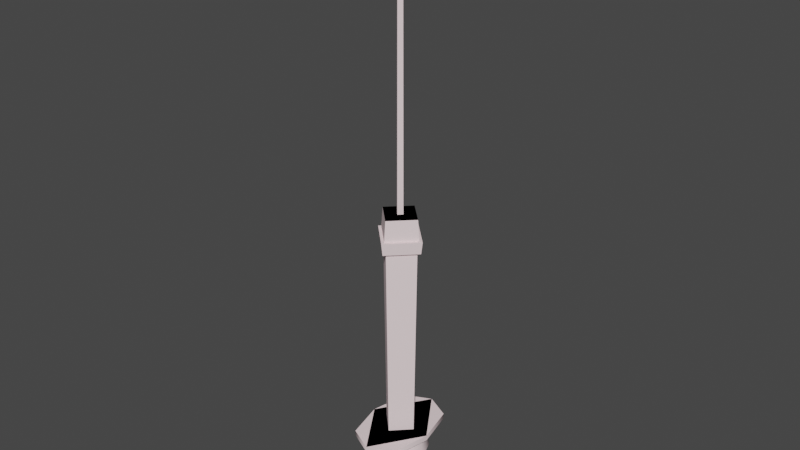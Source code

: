 # Source: w_syringe_proj.blend  (saved by Blender 2.93.21; exported with 4.5.12 LTS)
import bpy
from mathutils import Matrix  # noqa: F401  (used for matrix-valued properties, if any)

bpy.ops.wm.read_factory_settings(use_empty=True)
scene = bpy.context.scene
scene.name = 'w_syringe_proj.qc'

# ---- materials (node trees are filled in below, after node groups)
mat_syringe_projectile = bpy.data.materials.new('syringe_projectile')
mat_syringe_projectile.use_transparent_shadow = False
mat_syringe_projectile.diffuse_color = (0.9415, 0.7623, 0.7837, 1.0)

# ---- material node trees

# ---- world
world_world = bpy.data.worlds.new('World'); scene.world = world_world
world_world.use_nodes = True; world_world.node_tree.nodes.clear()
_N = world_world.node_tree.nodes; _L = world_world.node_tree.links
n0 = _N.new('ShaderNodeOutputWorld'); n0.name = 'World Output'; n0.location = (300, 300)
n1 = _N.new('ShaderNodeBackground'); n1.name = 'Background'; n1.location = (10, 300)
n1.inputs[0].default_value = (0.05088, 0.05088, 0.05088, 1.0)
_L.new(n1.outputs[0], n0.inputs[0])
n0.is_active_output = True
world_world.color = (0.05088, 0.05088, 0.05088)
world_world.use_sun_shadow = False
world_world.sun_shadow_jitter_overblur = 0.0

# ---- meshes
me_w_syringe_proj_reference = bpy.data.meshes.new('w_syringe_proj_reference')
me_w_syringe_proj_reference.from_pydata([(0.000444, 0.0, -5.287), (0.443, 0.0, -5.12), (0.3134, -0.3145, -5.12), (-5.4e-05, -0.05993, -1.162), (-0.04795, 0.0, 3.047), (-0.05958, 0.0, -1.162), (0.0, -0.04827, 3.249), (0.0, 0.04827, 2.972), (-5.4e-05, 0.05993, -1.162), (0.04795, 0.0, 3.047), (0.05948, 0.0, -1.162), (0.265, -0.001553, -4.678), (0.000498, -0.2781, -1.712), (0.000451, -0.2662, -4.678), (0.2785, 0.0, -1.712), (-0.3775, -0.5873, -4.76), (0.000451, -0.773, -4.675), (-0.3775, -0.5873, -4.675), (0.000451, -0.773, -4.76), (-0.3157, 0.0, -1.149), (0.000498, 0.3393, -1.468), (-0.3422, 0.0, -1.468), (0.000498, 0.3129, -1.149), (-0.3775, 0.5842, -4.76), (-0.5114, -0.001553, -4.675), (-0.3775, 0.5842, -4.675), (-0.5114, -0.001553, -4.76), (0.000451, 0.2631, -4.678), (0.000498, 0.2781, -1.712), (0.000451, 0.7699, -4.76), (0.000451, 0.7699, -4.675), (0.3784, 0.5842, -4.76), (0.3784, 0.5842, -4.675), (0.3167, 0.0, -1.149), (0.3432, 0.0, -1.468), (0.5123, -0.001553, -4.76), (0.5123, -0.001553, -4.675), (-0.2775, 0.0, -1.712), (-0.264, -0.001553, -4.678), (0.3784, -0.5873, -4.76), (0.3784, -0.5873, -4.675), (0.000498, -0.3393, -1.468), (0.000498, -0.3129, -1.149), (-4.1e-05, 0.1592, -4.759), (-0.17, 0.0, -5.838), (-0.1597, -0.001553, -4.759), (0.0, 0.1712, -5.838), (-0.003213, -0.1712, -5.838), (0.002704, -0.1624, -4.759), (0.0, -0.7416, -5.906), (0.5126, -0.5244, -5.808), (0.0, -0.7416, -5.808), (0.5126, -0.5244, -5.906), (0.7249, 0.0, -5.906), (0.7249, 0.0, -5.808), (0.5126, 0.5244, -5.906), (0.5126, 0.5244, -5.808), (0.0, 0.7416, -5.808), (0.0, 0.7416, -5.906), (-0.5126, 0.5244, -5.808), (-0.5126, 0.5244, -5.906), (-0.7249, 0.0, -5.906), (-0.7249, 0.0, -5.808), (-0.5126, -0.5244, -5.906), (-0.5126, -0.5244, -5.808), (0.4003, 0.0, -1.468), (0.000498, -0.4, -1.468), (-0.3993, 0.0, -1.468), (0.000498, 0.4, -1.468), (0.000498, -0.3749, -1.656), (-0.3743, 0.0, -1.656), (0.000498, 0.3749, -1.656), (0.3753, 0.0, -1.656), (0.3968, -0.001553, -4.755), (0.2807, -0.2803, -4.755), (0.2807, 0.2771, -4.755), (0.3134, 0.3145, -5.12), (0.000451, 0.3926, -4.755), (0.000444, 0.4447, -5.12), (-0.3125, 0.3145, -5.12), (-0.2798, 0.2771, -4.755), (-0.4421, 0.0, -5.12), (-0.3959, -0.001553, -4.755), (-0.3125, -0.3145, -5.12), (-0.2798, -0.2803, -4.755), (0.000451, -0.3957, -4.755), (0.000444, -0.4447, -5.12), (0.17, 0.0, -5.838), (0.1597, -0.001553, -4.759)], [], [(0, 1, 2), (3, 4, 5), (3, 6, 4), (5, 7, 8), (5, 4, 7), (3, 9, 6), (3, 10, 9), (10, 7, 9), (10, 8, 7), (11, 12, 13), (11, 14, 12), (15, 16, 17), (15, 18, 16), (19, 20, 21), (19, 22, 20), (23, 24, 25), (23, 26, 24), (27, 14, 11), (27, 28, 14), (29, 25, 30), (29, 23, 25), (31, 30, 32), (31, 29, 30), (33, 20, 22), (33, 34, 20), (35, 32, 36), (35, 31, 32), (27, 37, 28), (27, 38, 37), (39, 36, 40), (39, 35, 36), (18, 40, 16), (18, 39, 40), (41, 33, 42), (41, 34, 33), (43, 44, 45), (43, 46, 44), (45, 47, 48), (45, 44, 47), (49, 50, 51), (49, 52, 50), (53, 50, 52), (53, 54, 50), (55, 54, 53), (55, 56, 54), (55, 57, 56), (55, 58, 57), (58, 59, 57), (58, 60, 59), (61, 59, 60), (61, 62, 59), (38, 12, 37), (38, 13, 12), (63, 62, 61), (63, 64, 62), (41, 65, 34), (41, 66, 65), (67, 41, 21), (67, 66, 41), (20, 67, 21), (20, 68, 67), (69, 67, 70), (69, 66, 67), (67, 71, 70), (67, 68, 71), (65, 71, 68), (65, 72, 71), (65, 69, 72), (65, 66, 69), (20, 65, 68), (20, 34, 65), (12, 70, 37), (12, 69, 70), (12, 72, 69), (12, 14, 72), (70, 28, 37), (70, 71, 28), (72, 28, 71), (72, 14, 28), (73, 2, 1), (73, 74, 2), (75, 1, 76), (75, 73, 1), (77, 76, 78), (77, 75, 76), (77, 79, 80), (77, 78, 79), (80, 81, 82), (80, 79, 81), (82, 83, 84), (82, 81, 83), (85, 83, 86), (85, 84, 83), (85, 2, 74), (85, 86, 2), (41, 19, 21), (41, 42, 19), (26, 17, 24), (26, 15, 17), (63, 51, 64), (63, 49, 51), (43, 87, 46), (43, 88, 87), (22, 42, 33), (22, 19, 42), (48, 87, 88), (48, 47, 87), (36, 16, 40), (36, 17, 16), (36, 24, 17), (36, 25, 24), (36, 30, 25), (36, 32, 30), (35, 29, 31), (35, 23, 29), (35, 26, 23), (35, 15, 26), (35, 18, 15), (35, 39, 18), (7, 4, 9), (54, 51, 50), (54, 64, 51), (54, 62, 64), (54, 59, 62), (54, 57, 59), (54, 56, 57), (4, 6, 9), (61, 49, 63), (61, 52, 49), (61, 53, 52), (61, 55, 53), (61, 58, 55), (61, 60, 58), (0, 2, 86), (0, 76, 1), (86, 83, 0), (0, 78, 76), (0, 83, 81), (0, 79, 78), (0, 81, 79)])
me_w_syringe_proj_reference.polygons.foreach_set('use_smooth', [True] * 140)
_k = set([(1, 2), (1, 76), (2, 86), (3, 4), (3, 6), (4, 5), (4, 6), (4, 7), (5, 7), (6, 9), (7, 8), (7, 9), (9, 10), (11, 12), (11, 14), (12, 13), (12, 14), (12, 37), (14, 27), (14, 28), (15, 18), (15, 26), (16, 17), (16, 40), (17, 24), (18, 39), (19, 21), (19, 22), (19, 42), (20, 21), (20, 22), (20, 34), (21, 41), (22, 33), (23, 26), (23, 29), (24, 25), (25, 30), (27, 28), (28, 37), (29, 31), (30, 32), (31, 35), (32, 36), (33, 34), (33, 42), (34, 41), (35, 39), (36, 40), (37, 38), (41, 42), (43, 44), (43, 46), (44, 45), (45, 47), (47, 48), (48, 87), (49, 52), (49, 63), (50, 51), (50, 54), (51, 64), (52, 53), (53, 55), (54, 56), (55, 58), (56, 57), (57, 59), (58, 60), (59, 62), (60, 61), (61, 63), (62, 64), (65, 66), (65, 68), (65, 72), (66, 67), (66, 69), (67, 68), (67, 70), (68, 71), (69, 70), (69, 72), (70, 71), (71, 72), (76, 78), (78, 79), (79, 81), (81, 83), (83, 86), (87, 88)])
me_w_syringe_proj_reference.attributes.new('sharp_edge', 'BOOLEAN', 'EDGE').data.foreach_set('value', [ (min(e.vertices), max(e.vertices)) in _k for e in me_w_syringe_proj_reference.edges])
_uv = me_w_syringe_proj_reference.uv_layers.new(name='UVMap')
_uv.uv.foreach_set('vector', [0.7559, 0.6477, 0.6652, 0.6101, 0.7185, 0.5566, 0.3434, 0.9928, 0.3608, 0.3602, 0.3608, 0.9928, 0.3434, 0.9928, 0.3434, 0.3135, 0.3608, 0.3602, 0.3608, 0.9928, 0.3782, 0.3776, 0.3782, 0.9928, 0.3608, 0.9928, 0.3608, 0.3602, 0.3782, 0.3776, 0.413, 0.9928, 0.3956, 0.3602, 0.413, 0.3135, 0.413, 0.9928, 0.3956, 0.9928, 0.3956, 0.3602, 0.3956, 0.9928, 0.3782, 0.3776, 0.3956, 0.3602, 0.3956, 0.9928, 0.3782, 0.9928, 0.3782, 0.3776, 0.2403, 0.9934, 0.3098, 0.3957, 0.3098, 0.9934, 0.2403, 0.9934, 0.2403, 0.3957, 0.3098, 0.3957, 0.6636, 0.03669, 0.5901, 0.01424, 0.6636, 0.01424, 0.6636, 0.03669, 0.5901, 0.03669, 0.5901, 0.01424, 0.08505, 0.2684, 0.1699, 0.3219, 0.08505, 0.3219, 0.08505, 0.2684, 0.1699, 0.2684, 0.1699, 0.3219, 0.7114, 0.3665, 0.7348, 0.2208, 0.7348, 0.3665, 0.7114, 0.3665, 0.7114, 0.2208, 0.7348, 0.2208, 0.1676, 0.9934, 0.2403, 0.3957, 0.2403, 0.9934, 0.1676, 0.9934, 0.1676, 0.3957, 0.2403, 0.3957, 0.5892, 0.4028, 0.6701, 0.4275, 0.5892, 0.4275, 0.5892, 0.4028, 0.6701, 0.4028, 0.6701, 0.4275, 0.5083, 0.4028, 0.5892, 0.4275, 0.5083, 0.4275, 0.5083, 0.4028, 0.5892, 0.4028, 0.5892, 0.4275, 0.2548, 0.2684, 0.1699, 0.3219, 0.1699, 0.2684, 0.2548, 0.2684, 0.2548, 0.3219, 0.1699, 0.3219, 0.4707, 0.2199, 0.4473, 0.3656, 0.4473, 0.2199, 0.4707, 0.2199, 0.4707, 0.3656, 0.4473, 0.3656, 0.1676, 0.9934, 0.09269, 0.3957, 0.1676, 0.3957, 0.1676, 0.9934, 0.09269, 0.9934, 0.09269, 0.3957, 0.4707, 0.07412, 0.4473, 0.2199, 0.4473, 0.07412, 0.4707, 0.07412, 0.4707, 0.2199, 0.4473, 0.2199, 0.5901, 0.03669, 0.5166, 0.01424, 0.5901, 0.01424, 0.5901, 0.03669, 0.5166, 0.03669, 0.5166, 0.01424, 0.3397, 0.3219, 0.2548, 0.2684, 0.3397, 0.2684, 0.3397, 0.3219, 0.2548, 0.3219, 0.2548, 0.2684, 0.7606, 0.7512, 0.7056, 0.9935, 0.7056, 0.7512, 0.7606, 0.7512, 0.7606, 0.9935, 0.7056, 0.9935, 0.7056, 0.7512, 0.6658, 0.9935, 0.6658, 0.7512, 0.7056, 0.7512, 0.7056, 0.9935, 0.6658, 0.9935, 0.6229, 0.9924, 0.6534, 0.9375, 0.6534, 0.9924, 0.6229, 0.9924, 0.6229, 0.9375, 0.6534, 0.9375, 0.6229, 0.8827, 0.6534, 0.9375, 0.6229, 0.9375, 0.6229, 0.8827, 0.6534, 0.8827, 0.6534, 0.9375, 0.6229, 0.8279, 0.6534, 0.8827, 0.6229, 0.8827, 0.6229, 0.8279, 0.6534, 0.8279, 0.6534, 0.8827, 0.6229, 0.8279, 0.6534, 0.773, 0.6534, 0.8279, 0.6229, 0.8279, 0.6229, 0.773, 0.6534, 0.773, 0.6229, 0.773, 0.6534, 0.7182, 0.6534, 0.773, 0.6229, 0.773, 0.6229, 0.7182, 0.6534, 0.7182, 0.6229, 0.6634, 0.6534, 0.7182, 0.6229, 0.7182, 0.6229, 0.6634, 0.6534, 0.6634, 0.6534, 0.7182, 0.09269, 0.9934, 0.02183, 0.3957, 0.09269, 0.3957, 0.09269, 0.9934, 0.02183, 0.9934, 0.02183, 0.3957, 0.6229, 0.6086, 0.6534, 0.6634, 0.6229, 0.6634, 0.6229, 0.6086, 0.6534, 0.6086, 0.6534, 0.6634, 0.3397, 0.3219, 0.2548, 0.344, 0.2548, 0.3219, 0.3397, 0.3219, 0.3397, 0.344, 0.2548, 0.344, 0.08505, 0.344, 0.000148, 0.3219, 0.08505, 0.3219, 0.08505, 0.344, 0.000148, 0.344, 0.000148, 0.3219, 0.1699, 0.3219, 0.08505, 0.344, 0.08505, 0.3219, 0.1699, 0.3219, 0.1699, 0.344, 0.08505, 0.344, 0.004717, 0.3844, 0.08733, 0.3491, 0.08733, 0.3844, 0.004717, 0.3844, 0.004717, 0.3491, 0.08733, 0.3491, 0.08733, 0.3491, 0.1699, 0.3844, 0.08733, 0.3844, 0.08733, 0.3491, 0.1699, 0.3491, 0.1699, 0.3844, 0.2526, 0.3491, 0.1699, 0.3844, 0.1699, 0.3491, 0.2526, 0.3491, 0.2526, 0.3844, 0.1699, 0.3844, 0.2526, 0.3491, 0.3352, 0.3844, 0.2526, 0.3844, 0.2526, 0.3491, 0.3352, 0.3491, 0.3352, 0.3844, 0.1699, 0.3219, 0.2548, 0.344, 0.1699, 0.344, 0.1699, 0.3219, 0.2548, 0.3219, 0.2548, 0.344, 0.004717, 0.3949, 0.08733, 0.3844, 0.08733, 0.3949, 0.004717, 0.3949, 0.004717, 0.3844, 0.08733, 0.3844, 0.3352, 0.3949, 0.2526, 0.3844, 0.3352, 0.3844, 0.3352, 0.3949, 0.2526, 0.3949, 0.2526, 0.3844, 0.08733, 0.3844, 0.1699, 0.3949, 0.08733, 0.3949, 0.08733, 0.3844, 0.1699, 0.3844, 0.1699, 0.3949, 0.2526, 0.3844, 0.1699, 0.3949, 0.1699, 0.3844, 0.2526, 0.3844, 0.2526, 0.3949, 0.1699, 0.3949, 0.9702, 0.8676, 0.898, 0.9277, 0.898, 0.8676, 0.9702, 0.8676, 0.9702, 0.9273, 0.898, 0.9277, 0.9702, 0.8079, 0.898, 0.8676, 0.898, 0.8075, 0.9702, 0.8079, 0.9702, 0.8676, 0.898, 0.8676, 0.9702, 0.7474, 0.898, 0.8075, 0.898, 0.7474, 0.9702, 0.7474, 0.9702, 0.8079, 0.898, 0.8075, 0.9702, 0.7474, 0.898, 0.6873, 0.9702, 0.6869, 0.9702, 0.7474, 0.898, 0.7474, 0.898, 0.6873, 0.9702, 0.6869, 0.898, 0.6272, 0.9702, 0.6272, 0.9702, 0.6869, 0.898, 0.6873, 0.898, 0.6272, 0.9702, 0.6272, 0.898, 0.5671, 0.9702, 0.5675, 0.9702, 0.6272, 0.898, 0.6272, 0.898, 0.5671, 0.9702, 0.507, 0.898, 0.5671, 0.898, 0.507, 0.9702, 0.507, 0.9702, 0.5675, 0.898, 0.5671, 0.9702, 0.9878, 0.898, 0.9277, 0.9702, 0.9273, 0.9702, 0.9878, 0.898, 0.9878, 0.898, 0.9277, 0.000148, 0.3219, 0.08505, 0.2684, 0.08505, 0.3219, 0.000148, 0.3219, 0.000148, 0.2684, 0.08505, 0.2684, 0.7114, 0.2208, 0.7348, 0.07509, 0.7348, 0.2208, 0.7114, 0.2208, 0.7114, 0.07509, 0.7348, 0.07509, 0.6229, 0.6086, 0.6534, 0.5537, 0.6534, 0.6086, 0.6229, 0.6086, 0.6229, 0.5537, 0.6534, 0.5537, 0.7606, 0.7512, 0.8156, 0.9935, 0.7606, 0.9935, 0.7606, 0.7512, 0.8156, 0.7512, 0.8156, 0.9935, 0.1081, 0.2275, 0.1081, 0.04257, 0.2016, 0.1351, 0.1081, 0.2275, 0.01467, 0.1351, 0.1081, 0.04257, 0.8843, 0.7512, 0.8156, 0.9935, 0.8156, 0.7512, 0.8843, 0.7512, 0.8843, 0.9935, 0.8156, 0.9935, 0.9836, 0.2195, 0.8649, 0.04051, 0.9526, 0.08359, 0.9836, 0.2195, 0.7772, 0.08359, 0.8649, 0.04051, 0.9836, 0.2195, 0.7462, 0.2195, 0.7772, 0.08359, 0.9836, 0.2195, 0.7772, 0.3553, 0.7462, 0.2195, 0.9836, 0.2195, 0.8649, 0.3984, 0.7772, 0.3553, 0.9836, 0.2195, 0.9526, 0.3553, 0.8649, 0.3984, 0.4719, 0.2204, 0.5902, 0.3986, 0.5029, 0.3557, 0.4719, 0.2204, 0.6775, 0.3557, 0.5902, 0.3986, 0.4719, 0.2204, 0.7085, 0.2204, 0.6775, 0.3557, 0.4719, 0.2204, 0.6775, 0.085, 0.7085, 0.2204, 0.4719, 0.2204, 0.5902, 0.04208, 0.6775, 0.085, 0.4719, 0.2204, 0.5029, 0.085, 0.5902, 0.04208, 0.3782, 0.3747, 0.359, 0.3395, 0.3973, 0.3395, 0.6122, 0.6646, 0.5151, 0.5652, 0.5838, 0.5943, 0.6122, 0.6646, 0.4465, 0.5943, 0.5151, 0.5652, 0.6122, 0.6646, 0.418, 0.6646, 0.4465, 0.5943, 0.6122, 0.6646, 0.4465, 0.7348, 0.418, 0.6646, 0.6122, 0.6646, 0.5151, 0.7639, 0.4465, 0.7348, 0.6122, 0.6646, 0.5838, 0.7348, 0.5151, 0.7639, 0.359, 0.3395, 0.3782, 0.2577, 0.3973, 0.3395, 0.6125, 0.8775, 0.5151, 0.7779, 0.584, 0.807, 0.6125, 0.8775, 0.4463, 0.807, 0.5151, 0.7779, 0.6125, 0.8775, 0.4177, 0.8775, 0.4463, 0.807, 0.6125, 0.8775, 0.4463, 0.948, 0.4177, 0.8775, 0.6125, 0.8775, 0.5151, 0.9771, 0.4463, 0.948, 0.6125, 0.8775, 0.584, 0.948, 0.5151, 0.9771, 0.7559, 0.6477, 0.7185, 0.5566, 0.7937, 0.5565, 0.7559, 0.6477, 0.6651, 0.6856, 0.6652, 0.6101, 0.7937, 0.5565, 0.8468, 0.6097, 0.7559, 0.6477, 0.7559, 0.6477, 0.7182, 0.7388, 0.6651, 0.6856, 0.7559, 0.6477, 0.8468, 0.6097, 0.8467, 0.6852, 0.7559, 0.6477, 0.7934, 0.7387, 0.7182, 0.7388, 0.7559, 0.6477, 0.8467, 0.6852, 0.7934, 0.7387])
me_w_syringe_proj_reference.materials.append(mat_syringe_projectile)
me_w_syringe_proj_reference.use_remesh_fix_poles = True
me_w_syringe_proj_reference.use_remesh_preserve_attributes = False
me_w_syringe_proj_reference.update()
me_w_syringe_proj_reference.normals_split_custom_set([tuple(v) for v in zip(*[iter([-4.062e-07, -1.372e-09, -1.0, 0.3528, 0.0, -0.9357, 0.2492, -0.2487, -0.936, -0.7114, -0.7028, 0.001912, -0.7114, -0.7028, 0.001912, -0.7114, -0.7028, 0.001912, -0.7111, -0.7031, 0.001918, -0.7111, -0.7031, 0.001918, -0.7111, -0.7031, 0.001918, -0.7088, 0.7054, 0.00198, -0.7088, 0.7054, 0.00198, -0.7088, 0.7054, 0.00198, -0.7087, 0.7055, 0.001977, -0.7087, 0.7055, 0.001977, -0.7087, 0.7055, 0.001977, 0.7112, -0.7029, 0.001897, 0.7112, -0.703, 0.001897, 0.7112, -0.703, 0.001897, 0.7112, -0.7029, 0.001897, 0.7112, -0.703, 0.001897, 0.7112, -0.703, 0.001897, 0.7084, 0.7058, 0.00195, 0.7091, 0.7051, 0.001969, 0.7091, 0.7051, 0.001969, 0.7084, 0.7058, 0.00195, 0.7083, 0.7059, 0.001949, 0.7091, 0.7051, 0.001969, 0.7073, -0.7069, -0.002855, 0.7073, -0.7069, -0.002855, 0.7073, -0.7069, -0.002855, 0.7073, -0.7069, -0.002855, 0.7073, -0.7069, -0.002855, 0.7073, -0.7069, -0.002855, -0.7842, -0.6205, 0.0, 7.166e-06, -1.0, 0.0, -0.7842, -0.6206, 0.0, -0.7842, -0.6205, 0.0, -4.524e-06, -1.0, 0.0, 7.166e-06, -1.0, 0.0, -0.7023, 0.7095, 0.05847, -0.7022, 0.7096, 0.05857, -0.702, 0.7098, 0.05905, -0.7023, 0.7095, 0.05847, -0.7025, 0.7093, 0.058, -0.7022, 0.7096, 0.05857, -0.7842, 0.6206, 0.0, -1.0, 7.98e-07, 0.0, -0.7842, 0.6205, 0.0, -0.7842, 0.6206, 0.0, -1.0, 1.08e-06, 0.0, -1.0, 7.98e-07, 0.0, 0.7073, 0.7069, -0.003596, 0.7073, 0.7069, -0.003596, 0.7073, 0.7069, -0.003596, 0.7073, 0.7069, -0.003596, 0.7073, 0.7069, -0.003596, 0.7073, 0.7069, -0.003596, 4.524e-06, 1.0, 0.0, -0.7842, 0.6205, 0.0, -7.166e-06, 1.0, 0.0, 4.524e-06, 1.0, 0.0, -0.7842, 0.6206, 0.0, -0.7842, 0.6205, 0.0, 0.7842, 0.6205, 0.0, -7.166e-06, 1.0, 0.0, 0.7842, 0.6206, 0.0, 0.7842, 0.6205, 0.0, 4.524e-06, 1.0, 0.0, -7.166e-06, 1.0, 0.0, 0.7023, 0.7095, 0.05847, 0.7022, 0.7096, 0.05857, 0.7025, 0.7094, 0.05812, 0.7023, 0.7095, 0.05847, 0.702, 0.7097, 0.05893, 0.7022, 0.7096, 0.05857, 1.0, -1.1e-06, 0.0, 0.7842, 0.6206, 0.0, 1.0, -8.077e-07, 0.0, 1.0, -1.1e-06, 0.0, 0.7842, 0.6205, 0.0, 0.7842, 0.6206, 0.0, -0.7073, 0.7069, -0.003573, -0.7073, 0.7069, -0.003573, -0.7073, 0.7069, -0.003573, -0.7073, 0.7069, -0.003573, -0.7073, 0.7069, -0.003573, -0.7073, 0.7069, -0.003573, 0.7842, -0.6206, 0.0, 1.0, -8.077e-07, 0.0, 0.7842, -0.6205, 0.0, 0.7842, -0.6206, 0.0, 1.0, -1.1e-06, 0.0, 1.0, -8.077e-07, 0.0, -4.524e-06, -1.0, 0.0, 0.7842, -0.6205, 0.0, 7.166e-06, -1.0, 0.0, -4.524e-06, -1.0, 0.0, 0.7842, -0.6206, 0.0, 0.7842, -0.6205, 0.0, 0.7022, -0.7096, 0.05857, 0.7023, -0.7095, 0.05847, 0.7025, -0.7093, 0.05804, 0.7022, -0.7096, 0.05857, 0.702, -0.7097, 0.05893, 0.7023, -0.7095, 0.05847, -0.7095, 0.7047, 0.007779, -0.7095, 0.7047, 0.007779, -0.7095, 0.7047, 0.007779, -0.7095, 0.7047, 0.007776, -0.7095, 0.7047, 0.007776, -0.7095, 0.7047, 0.007776, -0.71, -0.7042, 0.007716, -0.71, -0.7042, 0.007717, -0.71, -0.7042, 0.007716, -0.71, -0.7041, 0.007698, -0.71, -0.7041, 0.007698, -0.71, -0.7041, 0.007698, -1.298e-06, -1.0, 0.0, 0.7127, -0.7014, 0.0, 4.884e-06, -1.0, 0.0, -1.298e-06, -1.0, 0.0, 0.7127, -0.7014, 0.0, 0.7127, -0.7014, 0.0, 1.0, 2.804e-06, 0.0, 0.7127, -0.7014, 0.0, 0.7127, -0.7014, 0.0, 1.0, 2.804e-06, 0.0, 1.0, -2.804e-06, 0.0, 0.7127, -0.7014, 0.0, 0.7127, 0.7014, 0.0, 1.0, -2.804e-06, 0.0, 1.0, 2.804e-06, 0.0, 0.7127, 0.7014, 0.0, 0.7127, 0.7014, 0.0, 1.0, -2.804e-06, 0.0, 0.7127, 0.7014, 0.0, -4.884e-06, 1.0, 0.0, 0.7127, 0.7014, 0.0, 0.7127, 0.7014, 0.0, 1.298e-06, 1.0, 0.0, -4.884e-06, 1.0, 0.0, 1.298e-06, 1.0, 0.0, -0.7127, 0.7014, 0.0, -4.884e-06, 1.0, 0.0, 1.298e-06, 1.0, 0.0, -0.7127, 0.7014, 0.0, -0.7127, 0.7014, 0.0, -1.0, -2.804e-06, 0.0, -0.7127, 0.7014, 0.0, -0.7127, 0.7014, 0.0, -1.0, -2.804e-06, 0.0, -1.0, 2.804e-06, 0.0, -0.7127, 0.7014, 0.0, -0.7073, -0.7069, -0.002833, -0.7073, -0.7069, -0.002833, -0.7073, -0.7069, -0.002833, -0.7073, -0.7069, -0.002833, -0.7073, -0.7069, -0.002833, -0.7073, -0.7069, -0.002833, -0.7127, -0.7014, 0.0, -1.0, 2.804e-06, 0.0, -1.0, -2.804e-06, 0.0, -0.7127, -0.7014, 0.0, -0.7127, -0.7014, 0.0, -1.0, 2.804e-06, 0.0, 0.0, 0.0, 1.0, 0.0, 0.0, 1.0, 0.0, 0.0, 1.0, 0.0, 0.0, 1.0, 0.0, 0.0, 1.0, 0.0, 0.0, 1.0, 0.0, 0.0, 1.0, 0.0, 0.0, 1.0, 0.0, 0.0, 1.0, 0.0, 0.0, 1.0, 0.0, 0.0, 1.0, 0.0, 0.0, 1.0, 0.0, 0.0, 1.0, 0.0, 0.0, 1.0, 0.0, 0.0, 1.0, 0.0, 0.0, 1.0, 0.0, 0.0, 1.0, 0.0, 0.0, 1.0, -0.7041, -0.7038, -0.09376, -0.7042, -0.7038, -0.09376, -0.7042, -0.7038, -0.09376, -0.7041, -0.7038, -0.09376, -0.7041, -0.7038, -0.09376, -0.7042, -0.7038, -0.09376, -0.7042, 0.7038, -0.09376, -0.7042, 0.7038, -0.09376, -0.7042, 0.7038, -0.09376, -0.7042, 0.7038, -0.09376, -0.7041, 0.7038, -0.09376, -0.7042, 0.7038, -0.09376, 0.7042, 0.7038, -0.09376, 0.7042, 0.7038, -0.09376, 0.7042, 0.7038, -0.09376, 0.7042, 0.7038, -0.09376, 0.7042, 0.7038, -0.09376, 0.7042, 0.7038, -0.09376, 0.7042, -0.7038, -0.09376, 0.7042, -0.7038, -0.09376, 0.7042, -0.7038, -0.09376, 0.7042, -0.7038, -0.09376, 0.7042, -0.7038, -0.09376, 0.7042, -0.7038, -0.09376, 0.0, 0.0, 1.0, 0.0, 0.0, 1.0, 0.0, 0.0, 1.0, 0.0, 0.0, 1.0, 0.0, 0.0, 1.0, 0.0, 0.0, 1.0, 9.358e-09, -0.5031, -0.8642, -0.5033, -1.826e-08, -0.8641, -0.5033, 0.0, -0.8641, 9.358e-09, -0.5031, -0.8642, 0.0, -0.5031, -0.8642, -0.5033, -1.826e-08, -0.8641, 9.358e-09, -0.5031, -0.8642, 0.5033, -1.369e-08, -0.8641, 0.0, -0.5031, -0.8642, 9.358e-09, -0.5031, -0.8642, 0.5033, 0.0, -0.8641, 0.5033, -1.369e-08, -0.8641, -0.5033, -1.826e-08, -0.8641, 9.358e-09, 0.5031, -0.8642, -0.5033, 0.0, -0.8641, -0.5033, -1.826e-08, -0.8641, 1.827e-08, 0.5031, -0.8642, 9.358e-09, 0.5031, -0.8642, 0.5033, -1.369e-08, -0.8641, 9.358e-09, 0.5031, -0.8642, 1.827e-08, 0.5031, -0.8642, 0.5033, -1.369e-08, -0.8641, 0.5033, 0.0, -0.8641, 9.358e-09, 0.5031, -0.8642, 0.9919, -0.0001895, 0.1267, 0.7009, -0.7016, 0.1285, 0.9919, 9.424e-05, 0.1273, 0.9919, -0.0001895, 0.1267, 0.7012, -0.7013, 0.1285, 0.7009, -0.7016, 0.1285, 0.7008, 0.7005, 0.1344, 0.9919, 9.424e-05, 0.1273, 0.7009, 0.7005, 0.1344, 0.7008, 0.7005, 0.1344, 0.9919, -0.0001895, 0.1267, 0.9919, 9.424e-05, 0.1273, 4.55e-06, 0.9902, 0.1394, 0.7009, 0.7005, 0.1344, -8.525e-07, 0.9902, 0.1399, 4.55e-06, 0.9902, 0.1394, 0.7008, 0.7005, 0.1344, 0.7009, 0.7005, 0.1344, 4.55e-06, 0.9902, 0.1394, -0.701, 0.7004, 0.1343, -0.7008, 0.7006, 0.1345, 4.55e-06, 0.9902, 0.1394, -8.525e-07, 0.9902, 0.1399, -0.701, 0.7004, 0.1343, -0.7008, 0.7006, 0.1345, -0.9918, -0.0001595, 0.1275, -0.9918, -6.768e-05, 0.1276, -0.7008, 0.7006, 0.1345, -0.701, 0.7004, 0.1343, -0.9918, -0.0001595, 0.1275, -0.9918, -6.768e-05, 0.1276, -0.7014, -0.7011, 0.1286, -0.7013, -0.7011, 0.1286, -0.9918, -6.768e-05, 0.1276, -0.9918, -0.0001595, 0.1275, -0.7014, -0.7011, 0.1286, -1.352e-05, -0.9913, 0.132, -0.7014, -0.7011, 0.1286, 4.83e-07, -0.9914, 0.1312, -1.352e-05, -0.9913, 0.132, -0.7013, -0.7011, 0.1286, -0.7014, -0.7011, 0.1286, -1.352e-05, -0.9913, 0.132, 0.7009, -0.7016, 0.1285, 0.7012, -0.7013, 0.1285, -1.352e-05, -0.9913, 0.132, 4.83e-07, -0.9914, 0.1312, 0.7009, -0.7016, 0.1285, -0.7022, -0.7096, 0.05857, -0.7023, -0.7095, 0.05847, -0.702, -0.7098, 0.05905, -0.7022, -0.7096, 0.05857, -0.7025, -0.7093, 0.05804, -0.7023, -0.7095, 0.05847, -1.0, 1.08e-06, 0.0, -0.7842, -0.6206, 0.0, -1.0, 7.98e-07, 0.0, -1.0, 1.08e-06, 0.0, -0.7842, -0.6205, 0.0, -0.7842, -0.6206, 0.0, -0.7127, -0.7014, 0.0, 4.884e-06, -1.0, 0.0, -0.7127, -0.7014, 0.0, -0.7127, -0.7014, 0.0, -1.298e-06, -1.0, 0.0, 4.884e-06, -1.0, 0.0, 0.7095, 0.7047, 0.007826, 0.7095, 0.7047, 0.007829, 0.7095, 0.7047, 0.00783, 0.7095, 0.7047, 0.007826, 0.7095, 0.7047, 0.007825, 0.7095, 0.7047, 0.007829, 0.0, 0.0, 1.0, 0.0, 0.0, 1.0, 0.0, 0.0, 1.0, 0.0, 0.0, 1.0, 0.0, 0.0, 1.0, 0.0, 0.0, 1.0, 0.709, -0.7052, 0.003839, 0.709, -0.7052, 0.003839, 0.709, -0.7052, 0.003839, 0.709, -0.7052, 0.003845, 0.709, -0.7052, 0.003845, 0.709, -0.7052, 0.003845, -2.113e-07, 0.0, 1.0, 2.742e-07, 0.0, 1.0, -1.82e-06, 0.0, 1.0, -2.113e-07, 0.0, 1.0, 4.266e-07, 0.0, 1.0, 2.742e-07, 0.0, 1.0, -2.113e-07, 0.0, 1.0, 0.0, 0.0, 1.0, 4.266e-07, 0.0, 1.0, -2.113e-07, 0.0, 1.0, 4.266e-07, 0.0, 1.0, 0.0, 0.0, 1.0, -2.113e-07, 0.0, 1.0, 2.742e-07, 0.0, 1.0, 4.266e-07, 0.0, 1.0, -2.113e-07, 0.0, 1.0, -1.82e-06, 0.0, 1.0, 2.742e-07, 0.0, 1.0, 0.0, 0.0, -1.0, 0.0, 0.0, -1.0, 0.0, 0.0, -1.0, 0.0, 0.0, -1.0, 0.0, 0.0, -1.0, 0.0, 0.0, -1.0, 0.0, 0.0, -1.0, 0.0, 0.0, -1.0, 0.0, 0.0, -1.0, 0.0, 0.0, -1.0, 0.0, 0.0, -1.0, 0.0, 0.0, -1.0, 0.0, 0.0, -1.0, 0.0, 0.0, -1.0, 0.0, 0.0, -1.0, 0.0, 0.0, -1.0, 0.0, 0.0, -1.0, 0.0, 0.0, -1.0, 0.0, 0.8422, 0.5392, 9.732e-07, 0.9203, 0.3912, -1.784e-06, 0.9203, 0.3912, -4.068e-07, 0.0, 1.0, 3.746e-07, 0.0, 1.0, -2.141e-06, 0.0, 1.0, -4.068e-07, 0.0, 1.0, 3.017e-07, 0.0, 1.0, 3.746e-07, 0.0, 1.0, -4.068e-07, 0.0, 1.0, 0.0, 0.0, 1.0, 3.017e-07, 0.0, 1.0, -4.068e-07, 0.0, 1.0, 3.017e-07, 0.0, 1.0, 0.0, 0.0, 1.0, -4.068e-07, 0.0, 1.0, 3.746e-07, 0.0, 1.0, 3.017e-07, 0.0, 1.0, -4.068e-07, 0.0, 1.0, -2.141e-06, 0.0, 1.0, 3.746e-07, 0.0, 1.0, 9.732e-07, 0.9203, 0.3912, 0.0, 0.9727, 0.2322, -1.784e-06, 0.9203, 0.3912, 2.034e-07, 0.0, -1.0, -1.873e-07, 0.0, -1.0, 1.071e-06, 0.0, -1.0, 2.034e-07, 0.0, -1.0, -1.509e-07, 0.0, -1.0, -1.873e-07, 0.0, -1.0, 2.034e-07, 0.0, -1.0, 0.0, 0.0, -1.0, -1.509e-07, 0.0, -1.0, 2.034e-07, 0.0, -1.0, -1.509e-07, 0.0, -1.0, 0.0, 0.0, -1.0, 2.034e-07, 0.0, -1.0, -1.873e-07, 0.0, -1.0, -1.509e-07, 0.0, -1.0, 2.034e-07, 0.0, -1.0, 1.071e-06, 0.0, -1.0, -1.873e-07, 0.0, -1.0, -4.062e-07, -1.372e-09, -1.0, 0.2492, -0.2487, -0.936, -1.565e-07, -0.3513, -0.9363, -4.062e-07, -1.372e-09, -1.0, 0.2492, 0.2487, -0.936, 0.3528, 0.0, -0.9357, -1.565e-07, -0.3513, -0.9363, -0.2492, -0.2487, -0.936, -4.062e-07, -1.372e-09, -1.0, -4.062e-07, -1.372e-09, -1.0, -1.565e-07, 0.3513, -0.9363, 0.2492, 0.2487, -0.936, -4.062e-07, -1.372e-09, -1.0, -0.2492, -0.2487, -0.936, -0.3528, 0.0, -0.9357, -4.062e-07, -1.372e-09, -1.0, -0.2492, 0.2487, -0.936, -1.565e-07, 0.3513, -0.9363, -4.062e-07, -1.372e-09, -1.0, -0.3528, 0.0, -0.9357, -0.2492, 0.2487, -0.936])] * 3)])
me_w_syringe_proj_reference_lod1 = bpy.data.meshes.new('w_syringe_proj_reference_lod1')
me_w_syringe_proj_reference_lod1.from_pydata([(0.05948, 0.0, -1.162), (-5.4e-05, 0.05993, -1.162), (0.0, -0.04827, 3.249), (-0.5114, -0.001553, -4.76), (0.5123, -0.001553, -4.76), (0.000451, -0.773, -4.76), (0.000451, 0.7699, -4.76), (-0.1597, -0.001553, -4.759), (-0.003213, -0.1712, -5.838), (0.002704, -0.1624, -4.759), (-0.17, 0.0, -5.838), (-0.7249, 0.0, -5.906), (0.7249, 0.0, -5.906), (0.0, -0.7416, -5.906), (0.0, 0.7416, -5.906), (0.000498, -0.3129, -1.149), (-0.264, -0.001553, -4.678), (0.000451, -0.2662, -4.678), (-0.3157, 0.0, -1.149), (0.265, -0.001553, -4.678), (0.3167, 0.0, -1.149), (0.7249, 0.0, -5.808), (-0.7249, 0.0, -5.808), (0.0, -0.7416, -5.808), (0.0, 0.7416, -5.808), (0.000498, 0.3129, -1.149), (0.000451, 0.2631, -4.678), (0.5123, -0.001553, -4.675), (-0.5114, -0.001553, -4.675), (0.000451, -0.773, -4.675), (0.000451, 0.7699, -4.675), (0.000444, 0.0, -5.287), (0.443, 0.0, -5.12), (0.000444, -0.4447, -5.12), (0.000444, 0.4447, -5.12), (-0.4421, 0.0, -5.12), (-4.1e-05, 0.1592, -4.759), (0.17, 0.0, -5.838), (0.0, 0.1712, -5.838), (0.1597, -0.001553, -4.759), (0.000451, -0.3957, -4.755), (0.3968, -0.001553, -4.755), (0.000451, 0.3926, -4.755), (-0.3959, -0.001553, -4.755), (-0.05958, 0.0, -1.162), (-5.4e-05, -0.05993, -1.162)], [], [(0, 1, 2), (3, 4, 5), (3, 6, 4), (7, 8, 9), (7, 10, 8), (11, 12, 13), (11, 14, 12), (15, 16, 17), (15, 18, 16), (19, 15, 17), (19, 20, 15), (21, 22, 23), (21, 24, 22), (19, 25, 20), (19, 26, 25), (16, 25, 26), (16, 18, 25), (27, 28, 29), (27, 30, 28), (31, 32, 33), (32, 31, 34), (34, 31, 35), (35, 31, 33), (36, 37, 38), (36, 39, 37), (25, 15, 20), (25, 18, 15), (9, 37, 39), (9, 8, 37), (36, 10, 7), (36, 38, 10), (23, 11, 13), (23, 22, 11), (22, 14, 11), (22, 24, 14), (24, 12, 14), (24, 21, 12), (21, 13, 12), (21, 23, 13), (28, 30, 6), (27, 6, 30), (27, 4, 6), (5, 4, 27), (5, 27, 29), (29, 3, 5), (29, 28, 3), (28, 6, 3), (40, 33, 32), (40, 32, 41), (32, 42, 41), (32, 34, 42), (35, 42, 34), (35, 43, 42), (35, 40, 43), (35, 33, 40), (44, 45, 2), (45, 0, 2), (1, 44, 2)])
me_w_syringe_proj_reference_lod1.polygons.foreach_set('use_smooth', [True] * 58)
_k = set([(0, 2), (1, 2), (2, 44), (2, 45), (3, 5), (3, 6), (4, 5), (4, 6), (7, 8), (7, 10), (8, 9), (9, 37), (10, 36), (11, 13), (11, 14), (12, 13), (12, 14), (15, 17), (15, 18), (15, 19), (15, 20), (16, 18), (16, 25), (18, 25), (19, 20), (20, 25), (21, 23), (21, 24), (22, 23), (22, 24), (25, 26), (27, 29), (27, 30), (28, 29), (28, 30), (32, 33), (32, 34), (33, 35), (34, 35), (36, 38), (37, 39)])
me_w_syringe_proj_reference_lod1.attributes.new('sharp_edge', 'BOOLEAN', 'EDGE').data.foreach_set('value', [ (min(e.vertices), max(e.vertices)) in _k for e in me_w_syringe_proj_reference_lod1.edges])
_uv = me_w_syringe_proj_reference_lod1.uv_layers.new(name='UVMap')
_uv.uv.foreach_set('vector', [0.3956, 0.9928, 0.3782, 0.9928, 0.3869, 0.3689, 0.7085, 0.2204, 0.4719, 0.2204, 0.5902, 0.04208, 0.7085, 0.2204, 0.5902, 0.3986, 0.4719, 0.2204, 0.7056, 0.7512, 0.6658, 0.9935, 0.6658, 0.7512, 0.7056, 0.7512, 0.7056, 0.9935, 0.6658, 0.9935, 0.6125, 0.8775, 0.4177, 0.8775, 0.5151, 0.7779, 0.6125, 0.8775, 0.5151, 0.9771, 0.4177, 0.8775, 0.000148, 0.2684, 0.09269, 0.9934, 0.02183, 0.9934, 0.000148, 0.2684, 0.08505, 0.2684, 0.09269, 0.9934, 0.2403, 0.9934, 0.3397, 0.2684, 0.3098, 0.9934, 0.2403, 0.9934, 0.2548, 0.2684, 0.3397, 0.2684, 0.6122, 0.6646, 0.418, 0.6646, 0.5151, 0.5652, 0.6122, 0.6646, 0.5151, 0.7639, 0.418, 0.6646, 0.2403, 0.9934, 0.1699, 0.2684, 0.2548, 0.2684, 0.2403, 0.9934, 0.1676, 0.9934, 0.1699, 0.2684, 0.09269, 0.9934, 0.1699, 0.2684, 0.1676, 0.9934, 0.09269, 0.9934, 0.08505, 0.2684, 0.1699, 0.2684, 0.9836, 0.2195, 0.7462, 0.2195, 0.8649, 0.04051, 0.9836, 0.2195, 0.8649, 0.3984, 0.7462, 0.2195, 0.7559, 0.6477, 0.6652, 0.6101, 0.7937, 0.5565, 0.6652, 0.6101, 0.7559, 0.6477, 0.7182, 0.7388, 0.7182, 0.7388, 0.7559, 0.6477, 0.8467, 0.6852, 0.8467, 0.6852, 0.7559, 0.6477, 0.7937, 0.5565, 0.7606, 0.7512, 0.8156, 0.9935, 0.7606, 0.9935, 0.7606, 0.7512, 0.8156, 0.7512, 0.8156, 0.9935, 0.1081, 0.2275, 0.1081, 0.04257, 0.2016, 0.1351, 0.1081, 0.2275, 0.01467, 0.1351, 0.1081, 0.04257, 0.8843, 0.7512, 0.8156, 0.9935, 0.8156, 0.7512, 0.8843, 0.7512, 0.8843, 0.9935, 0.8156, 0.9935, 0.7606, 0.7512, 0.7056, 0.9935, 0.7056, 0.7512, 0.7606, 0.7512, 0.7606, 0.9935, 0.7056, 0.9935, 0.6534, 0.5537, 0.6229, 0.6634, 0.6229, 0.5537, 0.6534, 0.5537, 0.6534, 0.6634, 0.6229, 0.6634, 0.6534, 0.6634, 0.6229, 0.773, 0.6229, 0.6634, 0.6534, 0.6634, 0.6534, 0.773, 0.6229, 0.773, 0.6534, 0.773, 0.6229, 0.8827, 0.6229, 0.773, 0.6534, 0.773, 0.6534, 0.8827, 0.6229, 0.8827, 0.6534, 0.8827, 0.6229, 0.9924, 0.6229, 0.8827, 0.6534, 0.8827, 0.6534, 0.9924, 0.6229, 0.9924, 0.7348, 0.2208, 0.5892, 0.4275, 0.5892, 0.4028, 0.4473, 0.2199, 0.5892, 0.4028, 0.5892, 0.4275, 0.4473, 0.2199, 0.4707, 0.2199, 0.5892, 0.4028, 0.5901, 0.03669, 0.4707, 0.2199, 0.4473, 0.2199, 0.5901, 0.03669, 0.4473, 0.2199, 0.5901, 0.01424, 0.5901, 0.01424, 0.7114, 0.2208, 0.5901, 0.03669, 0.5901, 0.01424, 0.7348, 0.2208, 0.7114, 0.2208, 0.7348, 0.2208, 0.5892, 0.4028, 0.7114, 0.2208, 0.9702, 0.9878, 0.898, 0.9878, 0.898, 0.8676, 0.9702, 0.9878, 0.898, 0.8676, 0.9702, 0.8676, 0.898, 0.8676, 0.9702, 0.7474, 0.9702, 0.8676, 0.898, 0.8676, 0.898, 0.7474, 0.9702, 0.7474, 0.898, 0.6272, 0.9702, 0.7474, 0.898, 0.7474, 0.898, 0.6272, 0.9702, 0.6272, 0.9702, 0.7474, 0.898, 0.6272, 0.9702, 0.507, 0.9702, 0.6272, 0.898, 0.6272, 0.898, 0.507, 0.9702, 0.507, 0.3608, 0.9928, 0.3434, 0.9928, 0.3521, 0.3369, 0.413, 0.9928, 0.3956, 0.9928, 0.4043, 0.3369, 0.3782, 0.9928, 0.3608, 0.9928, 0.3695, 0.3689])
me_w_syringe_proj_reference_lod1.materials.append(mat_syringe_projectile)
me_w_syringe_proj_reference_lod1.use_remesh_fix_poles = True
me_w_syringe_proj_reference_lod1.use_remesh_preserve_attributes = False
me_w_syringe_proj_reference_lod1.update()
me_w_syringe_proj_reference_lod1.normals_split_custom_set([tuple(v) for v in zip(*[iter([0.7088, 0.7054, 0.001919, 0.7088, 0.7054, 0.001919, 0.7088, 0.7054, 0.001919, 0.0, 0.0, -1.0, 0.0, 0.0, -1.0, 0.0, 0.0, -1.0, 0.0, 0.0, -1.0, 0.0, 0.0, -1.0, 0.0, 0.0, -1.0, -0.71, -0.7042, 0.007716, -0.71, -0.7042, 0.007717, -0.71, -0.7042, 0.007716, -0.71, -0.7041, 0.007698, -0.71, -0.7041, 0.007698, -0.71, -0.7041, 0.007698, 0.0, 0.0, -1.0, 0.0, 0.0, -1.0, 0.0, 0.0, -1.0, 0.0, 0.0, -1.0, 0.0, 0.0, -1.0, 0.0, 0.0, -1.0, -0.7022, -0.7095, 0.05851, -0.7073, -0.7069, -0.002847, -0.7072, -0.707, -0.002828, -0.7022, -0.7095, 0.05851, -0.7022, -0.7095, 0.05853, -0.7073, -0.7069, -0.002847, 0.7073, -0.7069, -0.002895, 0.7022, -0.7095, 0.05851, 0.7073, -0.7069, -0.002895, 0.7072, -0.707, -0.002884, 0.7022, -0.7095, 0.05851, 0.7022, -0.7095, 0.05851, 0.0, 0.0, 1.0, 0.0, 0.0, 1.0, 0.0, 0.0, 1.0, 0.0, 0.0, 1.0, 0.0, 0.0, 1.0, 0.0, 0.0, 1.0, 0.7073, 0.7069, -0.003537, 0.7022, 0.7095, 0.05854, 0.7022, 0.7095, 0.05851, 0.7073, 0.7069, -0.003537, 0.7072, 0.707, -0.003565, 0.7022, 0.7095, 0.05854, -0.7073, 0.7069, -0.003498, -0.7022, 0.7095, 0.05853, -0.7073, 0.7069, -0.003498, -0.7073, 0.7069, -0.003533, -0.7022, 0.7095, 0.05853, -0.7022, 0.7095, 0.05853, 0.0, 0.0, 1.0, 0.0, 0.0, 1.0, 0.0, 0.0, 1.0, 0.0, 0.0, 1.0, 0.0, 0.0, 1.0, 0.0, 0.0, 1.0, -3.5e-07, 5.834e-09, -1.0, 0.3528, 0.0, -0.9357, -1.496e-07, -0.3513, -0.9363, 0.3528, 0.0, -0.9357, -3.5e-07, 5.834e-09, -1.0, -1.496e-07, 0.3513, -0.9363, -1.496e-07, 0.3513, -0.9363, -3.5e-07, 5.834e-09, -1.0, -0.3528, 0.0, -0.9357, -0.3528, 0.0, -0.9357, -3.5e-07, 5.834e-09, -1.0, -1.496e-07, -0.3513, -0.9363, 0.7095, 0.7047, 0.007826, 0.7095, 0.7047, 0.007829, 0.7095, 0.7047, 0.00783, 0.7095, 0.7047, 0.007826, 0.7095, 0.7047, 0.007825, 0.7095, 0.7047, 0.007829, 0.0, 0.0, 1.0, 0.0, 0.0, 1.0, 0.0, 0.0, 1.0, 0.0, 0.0, 1.0, 0.0, 0.0, 1.0, 0.0, 0.0, 1.0, 0.709, -0.7052, 0.003839, 0.709, -0.7052, 0.003839, 0.709, -0.7052, 0.003839, 0.709, -0.7052, 0.003845, 0.709, -0.7052, 0.003845, 0.709, -0.7052, 0.003845, -0.7095, 0.7047, 0.007779, -0.7095, 0.7047, 0.007779, -0.7095, 0.7047, 0.007779, -0.7095, 0.7047, 0.007776, -0.7095, 0.7047, 0.007776, -0.7095, 0.7047, 0.007776, -3.04e-06, -1.0, 0.0, -1.0, -2.706e-06, 0.0, 9.173e-06, -1.0, 0.0, -3.04e-06, -1.0, 0.0, -1.0, 8.968e-06, 0.0, -1.0, -2.706e-06, 0.0, -1.0, 8.968e-06, 0.0, -9.173e-06, 1.0, 0.0, -1.0, -2.706e-06, 0.0, -1.0, 8.968e-06, 0.0, 3.04e-06, 1.0, 0.0, -9.173e-06, 1.0, 0.0, 3.04e-06, 1.0, 0.0, 1.0, 2.706e-06, 0.0, -9.173e-06, 1.0, 0.0, 3.04e-06, 1.0, 0.0, 1.0, -8.968e-06, 0.0, 1.0, 2.706e-06, 0.0, 1.0, -8.968e-06, 0.0, 9.173e-06, -1.0, 0.0, 1.0, 2.706e-06, 0.0, 1.0, -8.968e-06, 0.0, -3.04e-06, -1.0, 0.0, 9.173e-06, -1.0, 0.0, -1.0, 2.664e-06, 0.0, 4.118e-07, 1.0, 0.0, 3.775e-07, 1.0, 0.0, 1.0, -4.269e-09, 0.0, 3.775e-07, 1.0, 0.0, 4.118e-07, 1.0, 0.0, 1.0, -4.269e-09, 0.0, 1.0, 0.0, 0.0, 3.775e-07, 1.0, 0.0, 8.441e-06, -1.0, 0.0, 1.0, 0.0, 0.0, 1.0, -4.269e-09, 0.0, 8.441e-06, -1.0, 0.0, 1.0, -4.269e-09, 0.0, -1.091e-05, -1.0, 0.0, -1.091e-05, -1.0, 0.0, -1.0, -5.829e-06, 0.0, 8.441e-06, -1.0, 0.0, -1.091e-05, -1.0, 0.0, -1.0, 2.664e-06, 0.0, -1.0, -5.829e-06, 0.0, -1.0, 2.664e-06, 0.0, 3.775e-07, 1.0, 0.0, -1.0, -5.829e-06, 0.0, -5.865e-07, -0.9913, 0.1315, 9.402e-07, -0.9914, 0.1312, 0.9918, -1.4e-05, 0.1275, -5.865e-07, -0.9913, 0.1315, 0.9918, -1.4e-05, 0.1275, 0.9919, -0.0001713, 0.1273, 0.9918, -1.4e-05, 0.1275, 4.863e-07, 0.9902, 0.1395, 0.9919, -0.0001713, 0.1273, 0.9918, -1.4e-05, 0.1275, -1.447e-06, 0.9902, 0.1399, 4.863e-07, 0.9902, 0.1395, -0.9919, -0.0001316, 0.1274, 4.863e-07, 0.9902, 0.1395, -1.447e-06, 0.9902, 0.1399, -0.9919, -0.0001316, 0.1274, -0.9918, -2.749e-05, 0.1275, 4.863e-07, 0.9902, 0.1395, -0.9919, -0.0001316, 0.1274, -5.865e-07, -0.9913, 0.1315, -0.9918, -2.749e-05, 0.1275, -0.9919, -0.0001316, 0.1274, 9.402e-07, -0.9914, 0.1312, -5.865e-07, -0.9913, 0.1315, -0.7114, -0.7028, 0.001918, -0.7114, -0.7028, 0.001918, -0.7114, -0.7028, 0.001919, 0.7112, -0.703, 0.001896, 0.7112, -0.703, 0.001897, 0.7112, -0.703, 0.001896, -0.7088, 0.7054, 0.001986, -0.7088, 0.7054, 0.001986, -0.7088, 0.7054, 0.001986])] * 3)])

# ---- objects
ob_w_syringe_proj_reference = bpy.data.objects.new('w_syringe_proj_reference', me_w_syringe_proj_reference)
ob_w_syringe_proj_reference_lod1 = bpy.data.objects.new('w_syringe_proj_reference_lod1', me_w_syringe_proj_reference_lod1)

# ---- transforms, parenting, visibility, modifiers, constraints
ob_w_syringe_proj_reference.location = (0.0, 0.0, 0.0)
_vg = ob_w_syringe_proj_reference.vertex_groups.new(name='mesh')
ob_w_syringe_proj_reference_lod1.location = (0.0, 0.0, 0.0)
_vg = ob_w_syringe_proj_reference_lod1.vertex_groups.new(name='mesh')

# ---- collection membership
scene.collection.objects.link(ob_w_syringe_proj_reference)
scene.collection.objects.link(ob_w_syringe_proj_reference_lod1)

# ---- scene / render settings (as saved in the file)
scene.frame_start = 1; scene.frame_end = 250; scene.frame_set(0)
scene.render.engine = 'BLENDER_EEVEE_NEXT'
scene.cycles.use_denoising = False
scene.cycles.samples = 128
scene.cycles.sampling_pattern = 'TABULATED_SOBOL'
scene.cycles.use_adaptive_sampling = False
scene.cycles.use_light_tree = False
scene.view_settings.view_transform = 'Filmic'
bpy.context.view_layer.update()

# ---- added for rendering (the .blend has no active camera and no usable light): camera, sun
cam_auto = bpy.data.cameras.new('AutoCamera')
cam_auto.lens = 50.0
cam_auto.sensor_width = 36.0
cam_auto.clip_end = 1000.0
ob_auto_camera = bpy.data.objects.new('AutoCamera', cam_auto)
scene.collection.objects.link(ob_auto_camera)
ob_auto_camera.location = (8.69453, -10.435, 5.62697)
ob_auto_camera.rotation_euler = (1.09748, -7.21219e-08, 0.694738)
scene.camera = ob_auto_camera
light_auto_sun = bpy.data.lights.new('AutoSun', 'SUN')
light_auto_sun.energy = 3.0
light_auto_sun.angle = 0.0523599
ob_auto_sun = bpy.data.objects.new('AutoSun', light_auto_sun)
scene.collection.objects.link(ob_auto_sun)
ob_auto_sun.rotation_euler = (0.872665, 0.174533, 0.523599)
bpy.context.view_layer.update()
